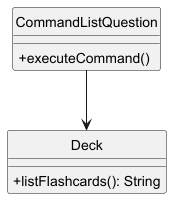

The diagram above was rendered by PlantUML. Its source (embedded in the PNG):
@startuml
hide circle
skinparam classAttributeIconSize 0
class CommandListQuestion {
  + executeCommand()
}

class Deck {
  +  listFlashcards(): String
}

CommandListQuestion --> Deck
@enduml